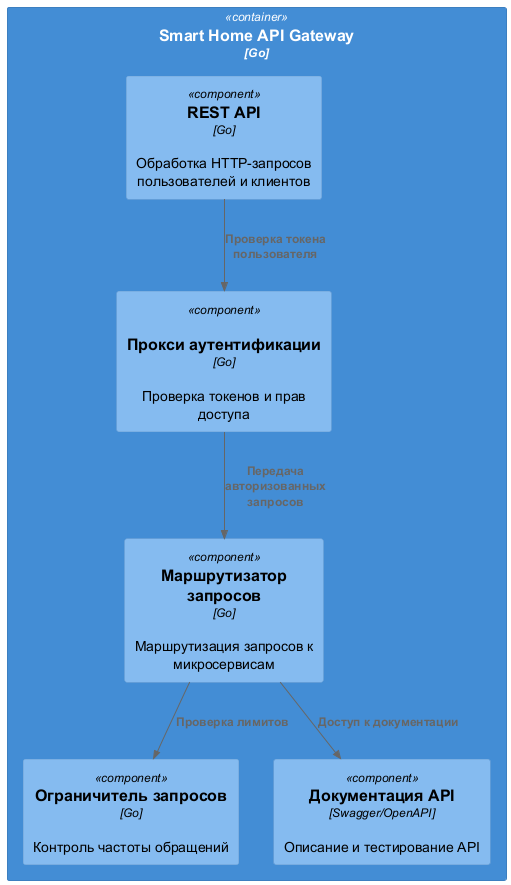

The diagram above was rendered by PlantUML. Its source (embedded in the PNG):
@startuml
!includeurl https://raw.githubusercontent.com/RicardoNiepel/C4-PlantUML/master/C4_Component.puml

Container(api, "Smart Home API Gateway", "Go") {
  Component(rest_api, "REST API", "Go", "Обработка HTTP-запросов пользователей и клиентов")
  Component(auth_proxy, "Прокси аутентификации", "Go", "Проверка токенов и прав доступа", "123")
  Component(request_router, "Маршрутизатор запросов", "Go", "Маршрутизация запросов к микросервисам")
  Component(rate_limiter, "Ограничитель запросов", "Go", "Контроль частоты обращений")
  Component(api_docs, "Документация API", "Swagger/OpenAPI", "Описание и тестирование API")
}

Rel(rest_api, auth_proxy, "Проверка токена пользователя")
Rel(auth_proxy, request_router, "Передача авторизованных запросов")
Rel(request_router, api_docs, "Доступ к документации")
Rel(request_router, rate_limiter, "Проверка лимитов")
@enduml